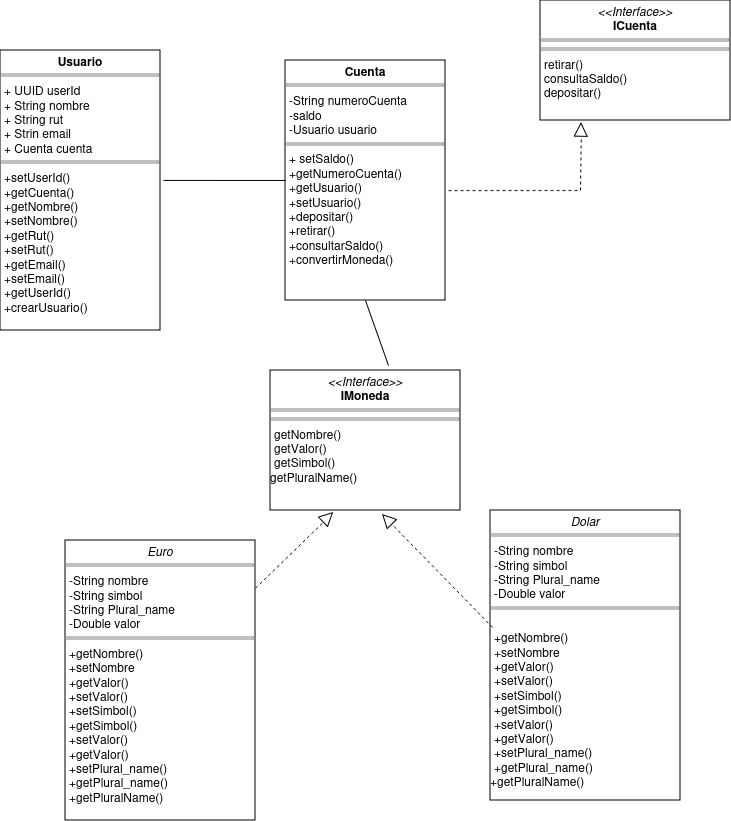

The diagram above was exported from draw.io. Its source (the exported page's mxGraphModel, read from the mxfile embedded in the PNG):
<mxGraphModel dx="1434" dy="790" grid="1" gridSize="10" guides="1" tooltips="1" connect="1" arrows="1" fold="1" page="1" pageScale="1" pageWidth="827" pageHeight="1169" math="0" shadow="0">
  <root>
    <mxCell id="0" />
    <mxCell id="1" parent="0" />
    <mxCell id="fd2mLMbO9F6gSwPdKucC-2" value="&lt;p style=&quot;margin:0px;margin-top:4px;text-align:center;&quot;&gt;&lt;i&gt;Dolar&lt;/i&gt;&lt;br&gt;&lt;/p&gt;&lt;hr size=&quot;1&quot; style=&quot;border-style:solid;&quot;&gt;&lt;p style=&quot;margin:0px;margin-left:4px;&quot;&gt;-String nombre&lt;br&gt;-String simbol&lt;/p&gt;&lt;p style=&quot;margin:0px;margin-left:4px;&quot;&gt;-String Plural_name&lt;/p&gt;&lt;p style=&quot;margin:0px;margin-left:4px;&quot;&gt;-Double valor&lt;br&gt;&lt;/p&gt;&lt;hr size=&quot;1&quot; style=&quot;border-style:solid;&quot;&gt;&lt;br&gt;&lt;p style=&quot;margin:0px;margin-left:4px;&quot;&gt;+getNombre()&lt;/p&gt;&lt;p style=&quot;margin:0px;margin-left:4px;&quot;&gt;+setNombre&lt;br&gt;&lt;/p&gt;&lt;p style=&quot;margin:0px;margin-left:4px;&quot;&gt;+getValor()&lt;/p&gt;&lt;p style=&quot;margin:0px;margin-left:4px;&quot;&gt;+setValor()&lt;/p&gt;&lt;p style=&quot;margin:0px;margin-left:4px;&quot;&gt;+setSimbol()&lt;br&gt;&lt;/p&gt;&lt;p style=&quot;margin:0px;margin-left:4px;&quot;&gt;+getSimbol()&lt;/p&gt;&lt;p style=&quot;margin:0px;margin-left:4px;&quot;&gt;+setValor()&lt;/p&gt;&lt;p style=&quot;margin:0px;margin-left:4px;&quot;&gt;+getValor()&lt;br&gt;&lt;/p&gt;&lt;p style=&quot;margin:0px;margin-left:4px;&quot;&gt;+setPlural_name()&lt;/p&gt;&lt;p style=&quot;margin:0px;margin-left:4px;&quot;&gt;+getPlural_name()&lt;/p&gt;+getPluralName()&lt;p style=&quot;margin:0px;margin-left:4px;&quot;&gt;&lt;br&gt;&lt;/p&gt;" style="verticalAlign=top;align=left;overflow=fill;html=1;whiteSpace=wrap;" vertex="1" parent="1">
      <mxGeometry x="520" y="550" width="190" height="290" as="geometry" />
    </mxCell>
    <mxCell id="fd2mLMbO9F6gSwPdKucC-5" value="&lt;p style=&quot;margin:0px;margin-top:4px;text-align:center;&quot;&gt;&lt;i&gt;Euro&lt;/i&gt;&lt;br&gt;&lt;/p&gt;&lt;hr size=&quot;1&quot; style=&quot;border-style:solid;&quot;&gt;&lt;p style=&quot;margin:0px;margin-left:4px;&quot;&gt;-String nombre&lt;br&gt;-String simbol&lt;/p&gt;&lt;p style=&quot;margin:0px;margin-left:4px;&quot;&gt;-String Plural_name&lt;/p&gt;&lt;p style=&quot;margin:0px;margin-left:4px;&quot;&gt;-Double valor&lt;br&gt;&lt;/p&gt;&lt;hr size=&quot;1&quot; style=&quot;border-style:solid;&quot;&gt;&lt;p style=&quot;margin:0px;margin-left:4px;&quot;&gt;+getNombre()&lt;/p&gt;&lt;p style=&quot;margin:0px;margin-left:4px;&quot;&gt;+setNombre&lt;br&gt;&lt;/p&gt;&lt;p style=&quot;margin:0px;margin-left:4px;&quot;&gt;+getValor()&lt;/p&gt;&lt;p style=&quot;margin:0px;margin-left:4px;&quot;&gt;+setValor()&lt;/p&gt;&lt;p style=&quot;margin:0px;margin-left:4px;&quot;&gt;+setSimbol()&lt;br&gt;&lt;/p&gt;&lt;p style=&quot;margin:0px;margin-left:4px;&quot;&gt;+getSimbol()&lt;/p&gt;&lt;p style=&quot;margin:0px;margin-left:4px;&quot;&gt;+setValor()&lt;/p&gt;&lt;p style=&quot;margin:0px;margin-left:4px;&quot;&gt;+getValor()&lt;br&gt;&lt;/p&gt;&lt;p style=&quot;margin:0px;margin-left:4px;&quot;&gt;+setPlural_name()&lt;/p&gt;&lt;p style=&quot;margin:0px;margin-left:4px;&quot;&gt;+getPlural_name()&lt;/p&gt;&lt;p style=&quot;margin:0px;margin-left:4px;&quot;&gt;+getPluralName()&lt;br&gt;&lt;/p&gt;&lt;p style=&quot;margin:0px;margin-left:4px;&quot;&gt;&lt;br&gt;&lt;/p&gt;" style="verticalAlign=top;align=left;overflow=fill;html=1;whiteSpace=wrap;" vertex="1" parent="1">
      <mxGeometry x="95" y="580" width="190" height="280" as="geometry" />
    </mxCell>
    <mxCell id="fd2mLMbO9F6gSwPdKucC-6" value="&lt;p style=&quot;margin:0px;margin-top:4px;text-align:center;&quot;&gt;&lt;i&gt;&amp;lt;&amp;lt;Interface&amp;gt;&amp;gt;&lt;/i&gt;&lt;br&gt;&lt;b&gt;IMoneda&lt;/b&gt;&lt;/p&gt;&lt;hr size=&quot;1&quot; style=&quot;border-style:solid;&quot;&gt;&lt;hr size=&quot;1&quot; style=&quot;border-style:solid;&quot;&gt;&lt;p style=&quot;margin:0px;margin-left:4px;&quot;&gt;getNombre()&lt;/p&gt;&lt;p style=&quot;margin:0px;margin-left:4px;&quot;&gt;getValor()&lt;/p&gt;&lt;p style=&quot;margin:0px;margin-left:4px;&quot;&gt;getSimbol()&lt;/p&gt;getPluralName()&lt;p style=&quot;margin:0px;margin-left:4px;&quot;&gt;&lt;/p&gt;" style="verticalAlign=top;align=left;overflow=fill;html=1;whiteSpace=wrap;" vertex="1" parent="1">
      <mxGeometry x="300" y="410" width="190" height="140" as="geometry" />
    </mxCell>
    <mxCell id="fd2mLMbO9F6gSwPdKucC-9" value="" style="endArrow=block;dashed=1;endFill=0;endSize=12;html=1;rounded=0;entryX=0.589;entryY=1.029;entryDx=0;entryDy=0;entryPerimeter=0;exitX=0.011;exitY=0.403;exitDx=0;exitDy=0;exitPerimeter=0;" edge="1" parent="1" source="fd2mLMbO9F6gSwPdKucC-2" target="fd2mLMbO9F6gSwPdKucC-6">
      <mxGeometry width="160" relative="1" as="geometry">
        <mxPoint x="379.9999999999999" y="658.22" as="sourcePoint" />
        <mxPoint x="47.91" y="360" as="targetPoint" />
      </mxGeometry>
    </mxCell>
    <mxCell id="fd2mLMbO9F6gSwPdKucC-10" value="" style="endArrow=block;dashed=1;endFill=0;endSize=12;html=1;rounded=0;entryX=0.332;entryY=1.014;entryDx=0;entryDy=0;entryPerimeter=0;" edge="1" parent="1" source="fd2mLMbO9F6gSwPdKucC-5" target="fd2mLMbO9F6gSwPdKucC-6">
      <mxGeometry width="160" relative="1" as="geometry">
        <mxPoint x="290" y="490" as="sourcePoint" />
        <mxPoint x="378" y="633" as="targetPoint" />
      </mxGeometry>
    </mxCell>
    <mxCell id="fd2mLMbO9F6gSwPdKucC-11" value="&lt;p style=&quot;margin:0px;margin-top:4px;text-align:center;&quot;&gt;&lt;b&gt;Usuario&lt;/b&gt;&lt;br&gt;&lt;/p&gt;&lt;hr size=&quot;1&quot; style=&quot;border-style:solid;&quot;&gt;&lt;p style=&quot;margin:0px;margin-left:4px;&quot;&gt;+ UUID userId&lt;/p&gt;&lt;p style=&quot;margin:0px;margin-left:4px;&quot;&gt;+ String nombre&lt;/p&gt;&lt;p style=&quot;margin:0px;margin-left:4px;&quot;&gt;+ String rut&lt;/p&gt;&lt;p style=&quot;margin:0px;margin-left:4px;&quot;&gt;+ Strin email&lt;/p&gt;&lt;p style=&quot;margin:0px;margin-left:4px;&quot;&gt;+ Cuenta cuenta&lt;br&gt;&lt;/p&gt;&lt;hr size=&quot;1&quot; style=&quot;border-style:solid;&quot;&gt;&lt;p style=&quot;margin:0px;margin-left:4px;&quot;&gt;+setUserId()&lt;/p&gt;&lt;p style=&quot;margin:0px;margin-left:4px;&quot;&gt;+getCuenta()&lt;/p&gt;&lt;p style=&quot;margin:0px;margin-left:4px;&quot;&gt;+getNombre()&lt;/p&gt;&lt;p style=&quot;margin:0px;margin-left:4px;&quot;&gt;+setNombre()&lt;/p&gt;&lt;p style=&quot;margin:0px;margin-left:4px;&quot;&gt;+getRut()&lt;/p&gt;&lt;p style=&quot;margin:0px;margin-left:4px;&quot;&gt;+setRut()&lt;/p&gt;&lt;p style=&quot;margin:0px;margin-left:4px;&quot;&gt;+getEmail()&lt;/p&gt;&lt;p style=&quot;margin:0px;margin-left:4px;&quot;&gt;+setEmail()&lt;/p&gt;&lt;p style=&quot;margin:0px;margin-left:4px;&quot;&gt;+getUserId()&lt;/p&gt;&lt;p style=&quot;margin:0px;margin-left:4px;&quot;&gt;+crearUsuario()&lt;/p&gt;&lt;p style=&quot;margin:0px;margin-left:4px;&quot;&gt;&lt;br&gt;&lt;/p&gt;&lt;p style=&quot;margin:0px;margin-left:4px;&quot;&gt;&lt;br&gt;&lt;/p&gt;&lt;p style=&quot;margin:0px;margin-left:4px;&quot;&gt;&lt;br&gt;&lt;/p&gt;" style="verticalAlign=top;align=left;overflow=fill;html=1;whiteSpace=wrap;" vertex="1" parent="1">
      <mxGeometry x="30" y="90" width="160" height="280" as="geometry" />
    </mxCell>
    <mxCell id="fd2mLMbO9F6gSwPdKucC-14" value="&lt;p style=&quot;margin:0px;margin-top:4px;text-align:center;&quot;&gt;&lt;i&gt;&amp;lt;&amp;lt;Interface&amp;gt;&amp;gt;&lt;/i&gt;&lt;br&gt;&lt;b&gt;ICuenta&lt;/b&gt;&lt;/p&gt;&lt;hr size=&quot;1&quot; style=&quot;border-style:solid;&quot;&gt;&lt;hr size=&quot;1&quot; style=&quot;border-style:solid;&quot;&gt;&lt;p style=&quot;margin:0px;margin-left:4px;&quot;&gt;retirar()&lt;/p&gt;&lt;p style=&quot;margin:0px;margin-left:4px;&quot;&gt;consultaSaldo()&lt;/p&gt;&lt;p style=&quot;margin:0px;margin-left:4px;&quot;&gt;depositar()&lt;br&gt;&lt;/p&gt;" style="verticalAlign=top;align=left;overflow=fill;html=1;whiteSpace=wrap;" vertex="1" parent="1">
      <mxGeometry x="570" y="40" width="190" height="120" as="geometry" />
    </mxCell>
    <mxCell id="fd2mLMbO9F6gSwPdKucC-15" value="&lt;p style=&quot;margin:0px;margin-top:4px;text-align:center;&quot;&gt;&lt;b&gt;Cuenta&lt;/b&gt;&lt;/p&gt;&lt;hr size=&quot;1&quot; style=&quot;border-style:solid;&quot;&gt;&lt;p style=&quot;margin:0px;margin-left:4px;&quot;&gt;-String numeroCuenta&lt;/p&gt;&lt;p style=&quot;margin:0px;margin-left:4px;&quot;&gt;-saldo&lt;/p&gt;&lt;p style=&quot;margin:0px;margin-left:4px;&quot;&gt;-Usuario usuario&lt;br&gt;&lt;/p&gt;&lt;hr size=&quot;1&quot; style=&quot;border-style:solid;&quot;&gt;&lt;p style=&quot;margin:0px;margin-left:4px;&quot;&gt;+ setSaldo()&lt;/p&gt;&lt;p style=&quot;margin:0px;margin-left:4px;&quot;&gt;+getNumeroCuenta()&lt;/p&gt;&lt;p style=&quot;margin:0px;margin-left:4px;&quot;&gt;+getUsuario()&lt;/p&gt;&lt;p style=&quot;margin:0px;margin-left:4px;&quot;&gt;+setUsuario()&lt;/p&gt;&lt;p style=&quot;margin:0px;margin-left:4px;&quot;&gt;+depositar()&lt;/p&gt;&lt;p style=&quot;margin:0px;margin-left:4px;&quot;&gt;+retirar()&lt;/p&gt;&lt;p style=&quot;margin:0px;margin-left:4px;&quot;&gt;+consultarSaldo()&lt;/p&gt;&lt;p style=&quot;margin:0px;margin-left:4px;&quot;&gt;+convertirMoneda()&lt;/p&gt;&lt;p style=&quot;margin:0px;margin-left:4px;&quot;&gt;&lt;br&gt;&lt;/p&gt;&lt;p style=&quot;margin:0px;margin-left:4px;&quot;&gt;&lt;br&gt;&lt;/p&gt;&lt;p style=&quot;margin:0px;margin-left:4px;&quot;&gt;&lt;br&gt;&lt;/p&gt;&lt;p style=&quot;margin:0px;margin-left:4px;&quot;&gt;&lt;br&gt;&lt;/p&gt;" style="verticalAlign=top;align=left;overflow=fill;html=1;whiteSpace=wrap;" vertex="1" parent="1">
      <mxGeometry x="315" y="100" width="160" height="240" as="geometry" />
    </mxCell>
    <mxCell id="fd2mLMbO9F6gSwPdKucC-17" value="" style="endArrow=none;html=1;rounded=0;exitX=1.019;exitY=0.464;exitDx=0;exitDy=0;exitPerimeter=0;" edge="1" parent="1" source="fd2mLMbO9F6gSwPdKucC-11" target="fd2mLMbO9F6gSwPdKucC-15">
      <mxGeometry width="50" height="50" relative="1" as="geometry">
        <mxPoint x="540" y="450" as="sourcePoint" />
        <mxPoint x="290" y="180" as="targetPoint" />
      </mxGeometry>
    </mxCell>
    <mxCell id="fd2mLMbO9F6gSwPdKucC-18" value="" style="endArrow=none;html=1;rounded=0;entryX=0.5;entryY=1;entryDx=0;entryDy=0;exitX=0.621;exitY=-0.036;exitDx=0;exitDy=0;exitPerimeter=0;" edge="1" parent="1" source="fd2mLMbO9F6gSwPdKucC-6" target="fd2mLMbO9F6gSwPdKucC-15">
      <mxGeometry width="50" height="50" relative="1" as="geometry">
        <mxPoint x="540" y="450" as="sourcePoint" />
        <mxPoint x="590" y="400" as="targetPoint" />
      </mxGeometry>
    </mxCell>
    <mxCell id="fd2mLMbO9F6gSwPdKucC-20" value="" style="endArrow=block;dashed=1;endFill=0;endSize=12;html=1;rounded=0;entryX=0.216;entryY=1.017;entryDx=0;entryDy=0;entryPerimeter=0;exitX=1.019;exitY=0.542;exitDx=0;exitDy=0;exitPerimeter=0;" edge="1" parent="1" source="fd2mLMbO9F6gSwPdKucC-15" target="fd2mLMbO9F6gSwPdKucC-14">
      <mxGeometry width="160" relative="1" as="geometry">
        <mxPoint x="680" y="330" as="sourcePoint" />
        <mxPoint x="620" y="177" as="targetPoint" />
        <Array as="points">
          <mxPoint x="610" y="230" />
        </Array>
      </mxGeometry>
    </mxCell>
  </root>
</mxGraphModel>